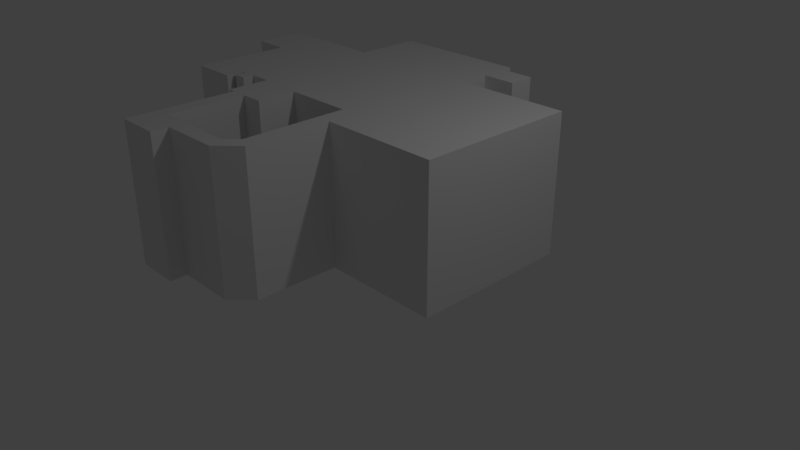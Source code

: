# Source: facility_1f_leveldesing.blend  (saved by Blender 2.79.0; exported with 4.5.12 LTS)
import bpy
from mathutils import Matrix  # noqa: F401  (used for matrix-valued properties, if any)

bpy.ops.wm.read_factory_settings(use_empty=True)
scene = bpy.context.scene
scene.name = 'Scene'

# ---- collections
col_collection_1 = bpy.data.collections.new('Collection 1'); scene.collection.children.link(col_collection_1)

# ---- materials (node trees are filled in below, after node groups)
mat_material_001 = bpy.data.materials.new('Material.001')
mat_material_001.alpha_threshold = 0.0
mat_material_001.use_transparent_shadow = False
mat_material_001.roughness = 0.5

# ---- material node trees

# ---- world
world_world = bpy.data.worlds.new('World'); scene.world = world_world
world_world.color = (0.05088, 0.05088, 0.05088)
world_world.use_sun_shadow = False
world_world.sun_shadow_jitter_overblur = 0.0
world_world.cycles.sampling_method = 'MANUAL'

# ---- cameras
cam_camera = bpy.data.cameras.new('Camera')
cam_camera.clip_end = 100.0
cam_camera.lens = 35.0
cam_camera.sensor_width = 32.0
cam_camera.sensor_height = 18.0
cam_camera.ortho_scale = 7.314
cam_camera.dof.focus_distance = 0.0
cam_camera.dof.aperture_fstop = 128.0

# ---- lights
light_lamp = bpy.data.lights.new('Lamp', 'POINT')
light_lamp.transmission_factor = 0.0
light_lamp.cutoff_distance = 30.0
light_lamp.energy = 100.0
light_lamp.shadow_buffer_clip_start = 1.001
light_lamp.shadow_soft_size = 0.1
light_lamp.shadow_maximum_resolution = 0.006
light_lamp.use_absolute_resolution = True

# ---- meshes
me_cube = bpy.data.meshes.new('Cube')
me_cube.from_pydata([(9.343, -2.512, -1.0), (5.035, -2.512, -1.0), (9.343, -2.512, 1.0), (5.035, -2.512, 1.0), (6.764, -0.5125, -1.0), (6.764, -0.5125, 1.0), (8.475, -0.5125, -1.0), (6.909, -2.512, -1.0), (8.475, -0.5125, 1.0), (6.909, -2.512, 1.0), (9.343, 1.133, -1.0), (9.343, 1.133, 1.0), (8.475, 1.133, -1.0), (8.475, 1.133, 1.0), (6.764, 1.102, -1.0), (-2.665, 1.634, -1.0), (-2.665, 1.634, 1.0), (6.764, 1.102, 1.0), (2.888, 1.102, -1.0), (2.888, 1.102, 1.0), (9.343, 4.976, -1.0), (9.343, 4.976, 1.0), (8.475, 4.082, 1.0), (8.475, 4.082, -1.0), (2.87, 4.976, -1.0), (2.87, 4.976, 1.0), (2.87, 4.082, 1.0), (2.87, 4.082, -1.0), (2.89, -2.512, -1.0), (2.89, -2.512, 1.0), (2.89, -0.2731, 1.0), (2.89, -0.2731, -1.0), (9.343, -4.046, -1.0), (9.343, -4.046, 1.0), (6.909, -4.046, -1.0), (6.909, -4.046, 1.0), (5.035, -0.2731, 1.0), (5.035, -0.2731, -1.0), (3.656, -4.064, -1.0), (3.656, -4.064, 1.0), (2.931, -8.309, -1.0), (2.931, -8.309, 1.0), (3.615, -8.707, -1.0), (3.615, -8.707, 1.0), (2.315, -9.018, -1.0), (2.315, -9.018, 1.0), (2.638, -9.821, -1.0), (2.638, -9.821, 1.0), (-2.665, -2.536, 1.0), (-2.665, -2.536, -1.0), (-0.2088, -9.862, -1.0), (-0.2088, -9.862, 1.0), (-0.2088, -10.82, -1.0), (-0.2088, -10.82, 1.0), (-1.55, -8.977, -1.0), (-1.55, -8.977, 1.0), (-2.321, -10.82, -1.0), (-2.321, -10.82, 1.0), (-2.321, -4.71, -1.0), (-2.321, -4.71, 1.0), (-1.55, -4.715, -1.0), (-1.55, -4.715, 1.0), (-2.665, -4.71, -1.0), (-2.665, -4.71, 1.0), (-1.863, -2.536, 1.0), (-1.863, -2.536, -1.0), (-0.4416, -2.536, 1.0), (-0.4416, -2.536, -1.0), (-0.4416, -4.704, 1.0), (-0.4416, -4.704, -1.0), (-1.863, 0.4895, 1.0), (-1.863, 0.4895, -1.0), (2.889, 0.4798, -1.0), (2.889, 0.4798, 1.0), (-1.12, 1.634, -1.0), (-1.12, 1.634, 1.0), (2.207, 1.634, -1.0), (2.207, 1.634, 1.0), (2.207, 3.228, -1.0), (2.207, 3.228, 1.0), (2.877, 3.214, 1.0), (2.877, 3.214, -1.0), (-2.665, 3.252, -1.0), (-2.665, 3.252, 1.0), (-2.665, 4.139, -1.0), (-2.665, 4.139, 1.0), (-2.665, 5.0, -1.0), (-2.665, 5.0, 1.0), (-2.665, 5.919, -1.0), (-2.665, 5.919, 1.0), (2.855, 5.919, -1.0), (2.855, 5.919, 1.0), (-5.725, 4.139, -1.0), (-5.725, 4.139, 1.0), (-3.424, 2.432, -1.0), (-3.424, 2.432, 1.0), (-6.836, 5.0, -1.0), (-6.836, 5.0, 1.0), (-8.604, 5.0, -1.0), (-8.604, 5.0, 1.0), (-6.836, 3.217, -1.0), (-6.836, 3.217, 1.0), (-8.604, 3.217, -1.0), (-8.604, 3.217, 1.0), (-6.836, 2.405, -1.0), (-6.836, 2.405, 1.0), (-8.604, 2.094, -1.0), (-8.604, 2.094, 1.0), (-6.836, 2.099, -1.0), (-6.836, 2.099, 1.0), (-5.725, 2.408, -1.0), (-5.725, 2.408, 1.0), (-2.665, 2.44, 1.0), (-2.665, 2.44, -1.0), (-3.424, 0.4846, -1.0), (-3.424, 0.4846, 1.0), (-6.845, 0.4846, -1.0), (-6.845, 0.4846, 1.0), (-6.845, -3.441, -1.0), (-6.845, -3.441, 1.0), (-4.56, -3.441, -1.0), (-4.56, -3.441, 1.0), (-4.56, -2.384, -1.0), (-4.56, -2.384, 1.0), (-5.539, -2.384, -1.0), (-5.539, -2.384, 1.0), (-5.539, -0.2703, -1.0), (-5.539, -0.2703, 1.0), (-2.665, -0.2558, -1.0), (-2.665, -0.2558, 1.0), (-2.665, -2.384, 1.0), (-2.665, -2.384, -1.0), (-3.743, -2.384, 1.0), (-3.743, -2.384, -1.0), (-4.38, -2.384, 1.0), (-4.38, -2.384, -1.0), (-4.379, -3.04, 1.0), (-3.742, -3.039, 1.0), (-4.379, -3.04, -1.0), (-3.742, -3.039, -1.0), (-3.17, 5.0, -1.0), (-3.17, 5.0, 1.0), (-3.17, 8.801, -1.0), (-3.17, 8.801, 1.0), (3.721, 8.801, -1.0), (3.721, 8.801, 1.0), (3.721, 8.211, -1.0), (3.721, 8.211, 1.0), (5.384, 8.211, -1.0), (5.384, 8.211, 1.0), (5.384, 6.704, -1.0), (5.384, 6.704, 1.0), (3.721, 6.704, -1.0), (3.721, 6.704, 1.0), (3.725, 4.976, 1.0), (3.725, 4.976, -1.0)], [], [(8, 6, 4, 5), (3, 9, 7, 1), (28, 40, 42, 38, 34, 7, 1), (0, 2, 33, 32), (6, 12, 10, 0, 7, 1, 37, 31, 72, 18, 14, 4), (155, 24, 25, 154), (11, 2, 0, 10), (6, 8, 13, 12), (15, 16, 75, 74), (5, 4, 14, 17), (1, 28, 31, 37), (10, 12, 23, 27, 24, 155, 20), (12, 13, 22, 23), (27, 26, 25, 24), (23, 22, 26, 27), (13, 11, 21, 154, 25, 26, 22), (13, 8, 5, 17), (12, 6, 4, 14), (17, 14, 12, 13), (13, 17, 19, 80, 26, 22), (12, 14, 18, 81, 27, 23), (81, 18, 19, 80), (3, 29, 30, 36), (11, 10, 20, 21), (32, 33, 35, 34), (9, 7, 34, 35), (2, 9, 35, 33), (7, 0, 32, 34), (28, 29, 30, 31), (0, 7, 9, 2), (36, 37, 31, 30), (29, 28, 1, 3), (37, 36, 3, 1), (29, 28, 40, 41), (72, 31, 30, 73), (35, 34, 38, 39), (40, 41, 45, 44), (39, 38, 42, 43), (47, 46, 50, 51), (43, 42, 46, 47), (42, 40, 44, 46), (41, 43, 47, 45), (63, 62, 49, 48), (45, 55, 54, 44), (57, 56, 58, 59), (51, 50, 52, 53), (53, 52, 56, 57), (66, 67, 69, 68), (44, 54, 60, 58, 56, 52, 50, 46), (54, 55, 61, 60), (59, 58, 60, 61), (64, 65, 67, 66), (59, 58, 62, 63), (55, 45, 47, 51, 53, 57, 59, 61), (69, 68, 61, 60), (65, 49, 62, 58, 60, 69, 67), (39, 43, 41, 29, 3, 9, 35), (64, 66, 68, 61, 59, 63, 48), (70, 73, 19, 80, 79, 77, 75, 16, 129, 130, 48, 64), (65, 64, 70, 71), (16, 15, 128, 129), (15, 74, 76, 78, 81, 18, 72, 71, 65, 49, 131, 128), (29, 66, 67, 28), (18, 72, 73, 19), (72, 71, 70, 73), (71, 72, 31, 28, 67, 65), (29, 66, 64, 70, 73, 30), (14, 18, 19, 17), (74, 75, 77, 76), (76, 77, 79, 78), (27, 81, 80, 26), (79, 80, 81, 78), (64, 65, 49, 48), (112, 113, 82, 83), (78, 82, 83, 79), (83, 112, 16, 75, 77, 79), (76, 74, 15, 113, 82, 78), (83, 82, 84, 85), (85, 84, 86, 87), (87, 86, 88, 89), (89, 88, 90, 91), (25, 91, 90, 24), (26, 80, 79, 83, 85, 87, 89, 91, 25), (24, 90, 88, 86, 84, 82, 78, 81, 27), (96, 100, 104, 110, 92, 84, 86, 140), (84, 85, 93, 92), (96, 97, 99, 98), (98, 99, 103, 102), (97, 96, 100, 101), (102, 103, 107, 106), (101, 100, 104, 105), (105, 104, 108, 109), (107, 109, 108, 106), (97, 101, 103, 99), (96, 98, 102, 100), (102, 100, 101, 103), (103, 101, 105, 109, 107), (106, 108, 104, 100, 102), (141, 97, 96, 140), (110, 111, 95, 94), (92, 93, 111, 110), (111, 110, 104, 105), (16, 15, 113, 112), (94, 95, 112, 113), (93, 85, 83, 112, 95, 111), (110, 94, 113, 82, 84, 92), (93, 111, 105, 101, 97, 141, 87, 85), (95, 94, 114, 115), (115, 114, 116, 117), (108, 109, 117, 116), (117, 109, 105, 111, 95, 115), (110, 104, 108, 116, 114, 94), (116, 117, 119, 118), (118, 119, 121, 120), (120, 121, 123, 122), (122, 123, 125, 124), (124, 125, 127, 126), (130, 131, 128, 129), (128, 126, 127, 129), (48, 49, 131, 130), (135, 134, 123, 122), (131, 130, 132, 133), (133, 132, 137, 139), (139, 137, 136, 138), (132, 134, 136, 137), (134, 135, 138, 136), (135, 133, 139, 138), (135, 134, 132, 133), (123, 134, 132, 130, 129, 127, 125), (16, 129, 127, 125, 123, 121, 119, 117, 115, 95, 112), (15, 113, 94, 114, 116, 118, 120, 122, 124, 126, 128), (126, 124, 122, 135, 133, 131, 128), (87, 141, 140, 86), (140, 141, 143, 142), (142, 143, 145, 144), (144, 145, 147, 146), (146, 147, 149, 148), (148, 149, 151, 150), (150, 151, 153, 152), (20, 155, 154, 21), (153, 154, 155, 152), (147, 153, 151, 149), (154, 153, 147, 145, 143, 141, 87, 89, 91, 25), (148, 150, 152, 146), (86, 140, 142, 144, 146, 152, 155, 24, 90, 88), (9, 3, 36, 30, 73, 19, 17, 5, 8, 13, 11, 2)])
me_cube.materials.append(mat_material_001)
me_cube.use_remesh_preserve_volume = False
me_cube.use_remesh_preserve_attributes = False
me_cube.use_mirror_vertex_groups = False
me_cube.update()

# ---- objects
ob_cube = bpy.data.objects.new('Cube', me_cube)
ob_lamp = bpy.data.objects.new('Lamp', light_lamp)
ob_camera = bpy.data.objects.new('Camera', cam_camera)

# ---- transforms, parenting, visibility, modifiers, constraints
ob_cube.location = (-1.029, 0.4227, 0.9821)
ob_cube.rotation_euler = (0.0, -0.0, 3.142)
ob_cube.scale = (-0.2837, -0.2465, -0.9583)
ob_cube.lock_rotations_4d = False
ob_cube.empty_display_type = 'ARROWS'
ob_cube.lineart.crease_threshold = 0.0
ob_lamp.location = (4.076, 1.005, 5.904)
ob_lamp.rotation_euler = (0.6503, 0.05522, 1.866)
ob_lamp.lock_rotations_4d = False
ob_lamp.empty_display_type = 'ARROWS'
ob_lamp.color = (0.0, 0.0, 0.0, 0.0)
ob_lamp.lineart.crease_threshold = 0.0
ob_camera.location = (7.481, -6.508, 5.344)
ob_camera.rotation_euler = (1.109, 0.0, 0.8149)
ob_camera.lock_rotations_4d = False
ob_camera.empty_display_type = 'ARROWS'
ob_camera.color = (0.0, 0.0, 0.0, 0.0)
ob_camera.display_type = 'WIRE'
ob_camera.lineart.crease_threshold = 0.0

# ---- collection membership
col_collection_1.objects.link(ob_cube)
col_collection_1.objects.link(ob_lamp)
col_collection_1.objects.link(ob_camera)

# ---- scene / render settings (as saved in the file)
scene.camera = ob_camera
scene.frame_start = 1; scene.frame_end = 250; scene.frame_set(1)
scene.render.engine = 'BLENDER_EEVEE_NEXT'
scene.render.resolution_percentage = 50
scene.render.dither_intensity = 0.0
scene.cycles.use_denoising = False
scene.cycles.samples = 128
scene.cycles.sampling_pattern = 'TABULATED_SOBOL'
scene.cycles.use_adaptive_sampling = False
scene.cycles.use_light_tree = False
scene.cycles.blur_glossy = 0.0
scene.cycles.sample_clamp_indirect = 0.0
scene.view_settings.view_transform = 'Standard'
bpy.context.view_layer.update()
